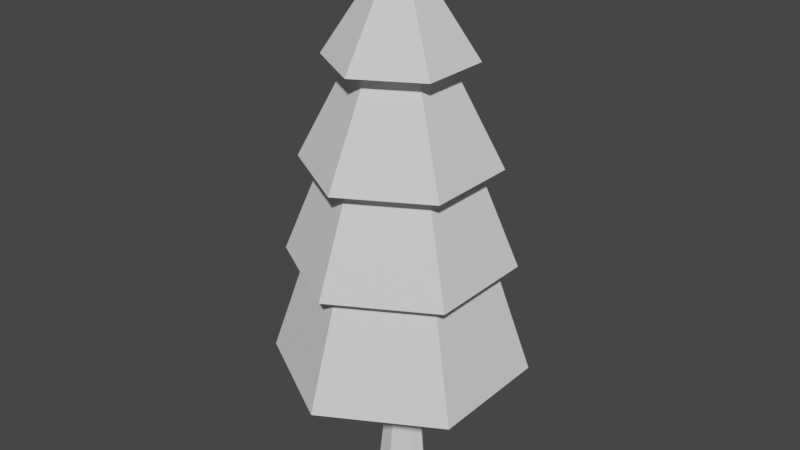 # Source: tree_pine.blend  (saved by Blender 2.80.42; exported with 4.5.12 LTS)
import bpy
from mathutils import Matrix  # noqa: F401  (used for matrix-valued properties, if any)

bpy.ops.wm.read_factory_settings(use_empty=True)
scene = bpy.context.scene
scene.name = 'Scene'

# ---- collections
col_collection = bpy.data.collections.new('Collection'); scene.collection.children.link(col_collection)

# ---- world
world_world = bpy.data.worlds.new('World'); scene.world = world_world
world_world.use_nodes = True; world_world.node_tree.nodes.clear()
_N = world_world.node_tree.nodes; _L = world_world.node_tree.links
n0 = _N.new('ShaderNodeOutputWorld'); n0.name = 'World Output'; n0.location = (300, 300)
n1 = _N.new('ShaderNodeBackground'); n1.name = 'Background'; n1.location = (10, 300)
n1.inputs[0].default_value = (0.05088, 0.05088, 0.05088, 1.0)
_L.new(n1.outputs[0], n0.inputs[0])
n0.is_active_output = True
world_world.color = (0.05088, 0.05088, 0.05088)
world_world.use_sun_shadow = False
world_world.sun_shadow_jitter_overblur = 0.0

# ---- meshes
me_cylinder = bpy.data.meshes.new('Cylinder')
me_cylinder.from_pydata([(0.1001, 0.8976, -0.9396), (0.3887, 0.7366, -0.9396), (0.6314, 0.4492, -0.9396), (0.5383, 0.2127, -0.9396), (0.03682, 0.009688, -0.9341), (-0.3564, 0.1602, -0.9396), (-0.4272, 0.3924, -0.9396), (-0.2216, 0.6564, -0.9396), (0.1001, 0.6806, -0.3131), (0.3062, 0.6128, -0.3131), (0.3915, 0.4492, -0.3131), (0.3062, 0.2857, -0.3131), (0.1001, 0.2179, -0.3131), (-0.1059, 0.2857, -0.3131), (-0.1913, 0.4492, -0.3131), (-0.1059, 0.6128, -0.3131), (0.1185, 0.6171, 0.5752), (0.2629, 0.5705, 0.5741), (0.3387, 0.4634, 0.5604), (0.3097, 0.3615, 0.5355), (0.1921, 0.3244, 0.5145), (0.04589, 0.3703, 0.5171), (-0.0419, 0.4728, 0.5406), (-0.01113, 0.5753, 0.564), (-0.02193, 3.034, -0.3389), (2.229, 1.734, -0.3389), (2.229, -0.8647, -0.3389), (-0.02193, -2.164, -0.3389), (-0.02193, 0.4347, 1.471), (-2.273, -0.8647, -0.3389), (-2.273, 1.734, -0.3389), (-0.02193, 2.714, 0.1905), (1.952, 1.575, 0.1905), (1.952, -0.7051, 0.1905), (-0.02193, -1.845, 0.1905), (-0.02193, 0.4347, 1.497), (-1.996, -0.7051, 0.1905), (-1.996, 1.575, 0.1905), (-0.02193, 2.388, 0.6548), (1.67, 1.411, 0.6548), (1.67, -0.542, 0.6548), (-0.02193, -1.519, 0.6548), (-0.02193, 0.4347, 1.533), (-1.714, -0.542, 0.6548), (-1.714, 1.411, 0.6548), (-0.02193, 1.893, 1.126), (1.241, 1.164, 1.126), (1.241, -0.2942, 1.126), (-0.02193, -1.023, 1.126), (-0.02193, 0.4347, 1.641), (-1.284, -0.2942, 1.126), (-1.284, 1.164, 1.126)], [], [(0, 1, 2, 3, 4, 5, 6, 7), (7, 15, 8, 0), (6, 14, 15, 7), (5, 13, 14, 6), (4, 12, 13, 5), (3, 11, 12, 4), (2, 10, 11, 3), (1, 9, 10, 2), (0, 8, 9, 1), (15, 23, 16, 8), (14, 22, 23, 15), (13, 21, 22, 14), (12, 20, 21, 13), (11, 19, 20, 12), (10, 18, 19, 11), (9, 17, 18, 10), (8, 16, 17, 9), (24, 28, 25), (25, 28, 26), (26, 28, 27), (27, 28, 29), (29, 28, 30), (30, 28, 24), (24, 25, 26, 27, 29, 30), (31, 35, 32), (32, 35, 33), (33, 35, 34), (34, 35, 36), (36, 35, 37), (37, 35, 31), (31, 32, 33, 34, 36, 37), (38, 42, 39), (39, 42, 40), (40, 42, 41), (41, 42, 43), (43, 42, 44), (44, 42, 38), (38, 39, 40, 41, 43, 44), (45, 49, 46), (46, 49, 47), (47, 49, 48), (48, 49, 50), (50, 49, 51), (51, 49, 45), (45, 46, 47, 48, 50, 51)])
_uv = me_cylinder.uv_layers.new(name='UVMap')
_uv.uv.foreach_set('vector', [0.225, 0.9759, 0.225, 0.9756, 0.2253, 0.9754, 0.2255, 0.9755, 0.2257, 0.9758, 0.2257, 0.976, 0.2255, 0.9761, 0.2252, 0.9761, 0.2252, 0.9761, 0.2236, 0.9783, 0.2214, 0.9766, 0.225, 0.9759, 0.2255, 0.9761, 0.2261, 0.9788, 0.2236, 0.9783, 0.2252, 0.9761, 0.2257, 0.976, 0.2282, 0.9775, 0.2261, 0.9788, 0.2255, 0.9761, 0.2257, 0.9758, 0.2286, 0.975, 0.2282, 0.9775, 0.2257, 0.976, 0.2255, 0.9755, 0.2281, 0.9723, 0.2286, 0.975, 0.2257, 0.9758, 0.2253, 0.9754, 0.2245, 0.9708, 0.2281, 0.9723, 0.2255, 0.9755, 0.225, 0.9756, 0.2223, 0.9734, 0.2245, 0.9708, 0.2253, 0.9754, 0.225, 0.9759, 0.2214, 0.9766, 0.2223, 0.9734, 0.225, 0.9756, 0.2236, 0.9783, 0.2312, 0.9648, 0.2357, 0.9721, 0.2214, 0.9766, 0.2261, 0.9788, 0.2231, 0.9626, 0.2312, 0.9648, 0.2236, 0.9783, 0.2282, 0.9775, 0.213, 0.9671, 0.2231, 0.9626, 0.2261, 0.9788, 0.2286, 0.975, 0.213, 0.9789, 0.213, 0.9671, 0.2282, 0.9775, 0.2281, 0.9723, 0.2188, 0.986, 0.213, 0.9789, 0.2286, 0.975, 0.2245, 0.9708, 0.2278, 0.9861, 0.2188, 0.986, 0.2281, 0.9723, 0.2223, 0.9734, 0.2328, 0.9796, 0.2278, 0.9861, 0.2245, 0.9708, 0.2214, 0.9766, 0.2357, 0.9721, 0.2328, 0.9796, 0.2223, 0.9734, 0.8476, 0.9724, 0.8476, 0.9815, 0.8398, 0.977, 0.8398, 0.977, 0.8476, 0.9815, 0.8398, 0.986, 0.8398, 0.986, 0.8476, 0.9815, 0.8476, 0.9905, 0.8476, 0.9905, 0.8476, 0.9815, 0.8555, 0.986, 0.8555, 0.986, 0.8476, 0.9815, 0.8555, 0.977, 0.8555, 0.977, 0.8476, 0.9815, 0.8476, 0.9724, 0.8255, 0.9495, 0.8193, 0.9531, 0.8193, 0.9603, 0.8255, 0.9639, 0.8317, 0.9603, 0.8317, 0.9531, 0.8476, 0.9724, 0.8476, 0.9815, 0.8398, 0.977, 0.8398, 0.977, 0.8476, 0.9815, 0.8398, 0.986, 0.8398, 0.986, 0.8476, 0.9815, 0.8476, 0.9905, 0.8476, 0.9905, 0.8476, 0.9815, 0.8555, 0.986, 0.8555, 0.986, 0.8476, 0.9815, 0.8555, 0.977, 0.8555, 0.977, 0.8476, 0.9815, 0.8476, 0.9724, 0.8288, 0.9721, 0.8206, 0.9768, 0.8206, 0.9862, 0.8288, 0.9909, 0.8369, 0.9862, 0.8369, 0.9768, 0.8476, 0.9724, 0.8476, 0.9815, 0.8398, 0.977, 0.8398, 0.977, 0.8476, 0.9815, 0.8398, 0.986, 0.8398, 0.986, 0.8476, 0.9815, 0.8476, 0.9905, 0.8476, 0.9905, 0.8476, 0.9815, 0.8555, 0.986, 0.8555, 0.986, 0.8476, 0.9815, 0.8555, 0.977, 0.8555, 0.977, 0.8476, 0.9815, 0.8476, 0.9724, 0.8288, 0.9724, 0.8209, 0.977, 0.8209, 0.986, 0.8288, 0.9905, 0.8366, 0.986, 0.8366, 0.977, 0.8476, 0.9724, 0.8476, 0.9815, 0.8398, 0.977, 0.8398, 0.977, 0.8476, 0.9815, 0.8398, 0.986, 0.8398, 0.986, 0.8476, 0.9815, 0.8476, 0.9905, 0.8476, 0.9905, 0.8476, 0.9815, 0.8555, 0.986, 0.8555, 0.986, 0.8476, 0.9815, 0.8555, 0.977, 0.8555, 0.977, 0.8476, 0.9815, 0.8476, 0.9724, 0.8288, 0.9724, 0.8209, 0.977, 0.8209, 0.986, 0.8288, 0.9905, 0.8366, 0.986, 0.8366, 0.977])
me_cylinder.use_remesh_preserve_volume = False
me_cylinder.use_remesh_preserve_attributes = False
me_cylinder.use_mirror_vertex_groups = False
me_cylinder.update()

# ---- objects
ob_cylinder = bpy.data.objects.new('Cylinder', me_cylinder)

# ---- transforms, parenting, visibility, modifiers, constraints
ob_cylinder.location = (0.0, 0.0, 3.797)
ob_cylinder.scale = (1.0, 1.0, 4.308)
ob_cylinder.lineart.crease_threshold = 0.0

# ---- collection membership
col_collection.objects.link(ob_cylinder)

# ---- scene / render settings (as saved in the file)
scene.frame_start = 1; scene.frame_end = 250; scene.frame_set(1)
scene.render.engine = 'BLENDER_EEVEE_NEXT'
scene.render.motion_blur_shutter = 1.0
scene.cycles.use_denoising = False
scene.cycles.samples = 128
scene.cycles.sampling_pattern = 'TABULATED_SOBOL'
scene.cycles.use_adaptive_sampling = False
scene.cycles.use_light_tree = False
scene.view_settings.view_transform = 'Filmic'
bpy.context.view_layer.update()

# ---- added for rendering (the .blend has no active camera and no usable light): camera, sun
cam_auto = bpy.data.cameras.new('AutoCamera')
cam_auto.lens = 50.0
cam_auto.sensor_width = 36.0
cam_auto.clip_end = 1000.0
ob_auto_camera = bpy.data.objects.new('AutoCamera', cam_auto)
scene.collection.objects.link(ob_auto_camera)
ob_auto_camera.location = (12.0732, -14.0794, 14.9842)
ob_auto_camera.rotation_euler = (1.09748, -7.21219e-08, 0.694738)
scene.camera = ob_auto_camera
light_auto_sun = bpy.data.lights.new('AutoSun', 'SUN')
light_auto_sun.energy = 3.0
light_auto_sun.angle = 0.0523599
ob_auto_sun = bpy.data.objects.new('AutoSun', light_auto_sun)
scene.collection.objects.link(ob_auto_sun)
ob_auto_sun.rotation_euler = (0.872665, 0.174533, 0.523599)
bpy.context.view_layer.update()
